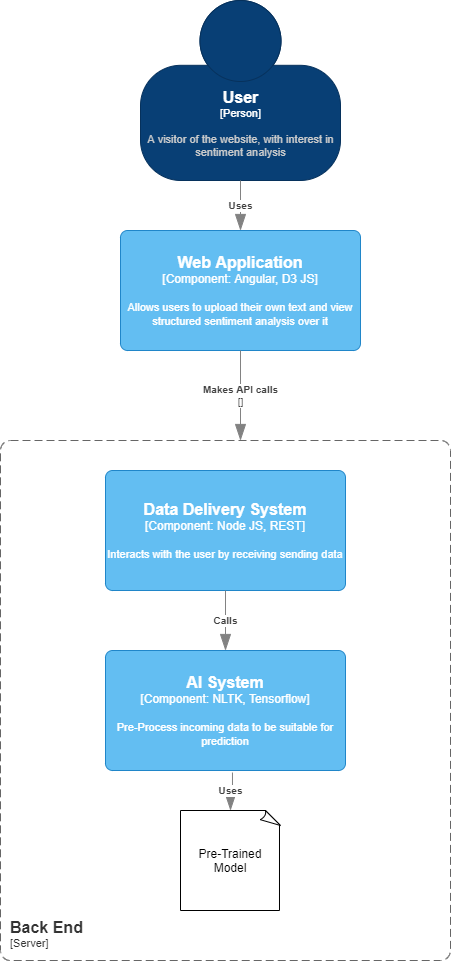

The diagram above was exported from draw.io. Its source (the exported page's mxGraphModel, read from the mxfile embedded in the PNG):
<mxGraphModel dx="1240" dy="1253" grid="1" gridSize="10" guides="1" tooltips="1" connect="1" arrows="1" fold="1" page="1" pageScale="1" pageWidth="827" pageHeight="1169" math="0" shadow="0">
  <root>
    <mxCell id="0" />
    <mxCell id="1" parent="0" />
    <object placeholders="1" c4Name="User" c4Type="Person" c4Description="A visitor of the website, with interest in&#10;sentiment analysis" label="&lt;font style=&quot;font-size: 16px&quot;&gt;&lt;b&gt;%c4Name%&lt;/b&gt;&lt;/font&gt;&lt;div&gt;[%c4Type%]&lt;/div&gt;&lt;br&gt;&lt;div&gt;&lt;font style=&quot;font-size: 11px&quot;&gt;&lt;font color=&quot;#cccccc&quot;&gt;%c4Description%&lt;/font&gt;&lt;/div&gt;" id="p5Qqbi6Spk6lZnrJKXCT-1">
      <mxCell style="html=1;fontSize=11;dashed=0;whitespace=wrap;fillColor=#083F75;strokeColor=#06315C;fontColor=#ffffff;shape=mxgraph.c4.person2;align=center;metaEdit=1;points=[[0.5,0,0],[1,0.5,0],[1,0.75,0],[0.75,1,0],[0.5,1,0],[0.25,1,0],[0,0.75,0],[0,0.5,0]];metaData={&quot;c4Type&quot;:{&quot;editable&quot;:false}};resizable=0;" parent="1" vertex="1">
        <mxGeometry x="370" y="80" width="200" height="180" as="geometry" />
      </mxCell>
    </object>
    <object placeholders="1" c4Type="Relationship" c4Description="Uses" label="&lt;div style=&quot;text-align: left&quot;&gt;&lt;div style=&quot;text-align: center&quot;&gt;&lt;b&gt;%c4Description%&lt;/b&gt;&lt;/div&gt;" id="p5Qqbi6Spk6lZnrJKXCT-6">
      <mxCell style="endArrow=blockThin;html=1;fontSize=10;fontColor=#404040;strokeWidth=1;endFill=1;strokeColor=#828282;elbow=vertical;metaEdit=1;endSize=14;startSize=14;jumpStyle=arc;jumpSize=16;rounded=0;edgeStyle=orthogonalEdgeStyle;entryX=0.5;entryY=0;entryDx=0;entryDy=0;entryPerimeter=0;" parent="1" source="p5Qqbi6Spk6lZnrJKXCT-1" target="Y3NizoA-0Qyg2zwbS98M-1" edge="1">
        <mxGeometry width="240" relative="1" as="geometry">
          <mxPoint x="140" y="270" as="sourcePoint" />
          <mxPoint x="230" y="320" as="targetPoint" />
        </mxGeometry>
      </mxCell>
    </object>
    <object placeholders="1" c4Name="Web Application" c4Type="Component" c4Technology="Angular, D3 JS" c4Description="Allows users to upload their own text and view structured sentiment analysis over it" label="&lt;font style=&quot;font-size: 16px&quot;&gt;&lt;b&gt;%c4Name%&lt;/b&gt;&lt;/font&gt;&lt;div&gt;[%c4Type%: %c4Technology%]&lt;/div&gt;&lt;br&gt;&lt;div&gt;&lt;font style=&quot;font-size: 11px&quot;&gt;%c4Description%&lt;/font&gt;&lt;/div&gt;" id="Y3NizoA-0Qyg2zwbS98M-1">
      <mxCell style="rounded=1;whiteSpace=wrap;html=1;labelBackgroundColor=none;fillColor=#63BEF2;fontColor=#ffffff;align=center;arcSize=6;strokeColor=#2086C9;metaEdit=1;metaData={&quot;c4Type&quot;:{&quot;editable&quot;:false}};resizable=0;points=[[0.25,0,0],[0.5,0,0],[0.75,0,0],[1,0.25,0],[1,0.5,0],[1,0.75,0],[0.75,1,0],[0.5,1,0],[0.25,1,0],[0,0.75,0],[0,0.5,0],[0,0.25,0]];" vertex="1" parent="1">
        <mxGeometry x="350" y="310" width="240" height="120" as="geometry" />
      </mxCell>
    </object>
    <object placeholders="1" c4Type="Relationship" c4Technology="" c4Description="Makes API calls" label="&lt;div style=&quot;text-align: left&quot;&gt;&lt;div style=&quot;text-align: center&quot;&gt;&lt;b&gt;%c4Description%&lt;/b&gt;&lt;/div&gt;&lt;div style=&quot;text-align: center&quot;&gt;[%c4Technology%]&lt;/div&gt;&lt;/div&gt;" id="Y3NizoA-0Qyg2zwbS98M-2">
      <mxCell style="endArrow=blockThin;html=1;fontSize=10;fontColor=#404040;strokeWidth=1;endFill=1;strokeColor=#828282;elbow=vertical;metaEdit=1;endSize=14;startSize=14;jumpStyle=arc;jumpSize=16;rounded=0;edgeStyle=orthogonalEdgeStyle;exitX=0.5;exitY=1;exitDx=0;exitDy=0;exitPerimeter=0;" edge="1" parent="1" source="Y3NizoA-0Qyg2zwbS98M-1">
        <mxGeometry width="240" relative="1" as="geometry">
          <mxPoint x="450" y="490" as="sourcePoint" />
          <mxPoint x="470" y="520" as="targetPoint" />
        </mxGeometry>
      </mxCell>
    </object>
    <object placeholders="1" c4Name="Back End" c4Type="ContainerScopeBoundary" c4Application="Server" label="&lt;font style=&quot;font-size: 16px&quot;&gt;&lt;b&gt;&lt;div style=&quot;text-align: left&quot;&gt;%c4Name%&lt;/div&gt;&lt;/b&gt;&lt;/font&gt;&lt;div style=&quot;text-align: left&quot;&gt;[%c4Application%]&lt;/div&gt;" id="Y3NizoA-0Qyg2zwbS98M-4">
      <mxCell style="rounded=1;fontSize=11;whiteSpace=wrap;html=1;dashed=1;arcSize=20;fillColor=none;strokeColor=#666666;fontColor=#333333;labelBackgroundColor=none;align=left;verticalAlign=bottom;labelBorderColor=none;spacingTop=0;spacing=10;dashPattern=8 4;metaEdit=1;rotatable=0;perimeter=rectanglePerimeter;noLabel=0;labelPadding=0;allowArrows=0;connectable=0;expand=0;recursiveResize=0;editable=1;pointerEvents=0;absoluteArcSize=1;metaData={&quot;c4Type&quot;:{&quot;editable&quot;:false}};points=[[0.25,0,0],[0.5,0,0],[0.75,0,0],[1,0.25,0],[1,0.5,0],[1,0.75,0],[0.75,1,0],[0.5,1,0],[0.25,1,0],[0,0.75,0],[0,0.5,0],[0,0.25,0]];" vertex="1" parent="1">
        <mxGeometry x="230" y="520" width="450" height="520" as="geometry" />
      </mxCell>
    </object>
    <object placeholders="1" c4Name="Data Delivery System" c4Type="Component" c4Technology="Node JS, REST" c4Description="Interacts with the user by receiving sending data" label="&lt;font style=&quot;font-size: 16px&quot;&gt;&lt;b&gt;%c4Name%&lt;/b&gt;&lt;/font&gt;&lt;div&gt;[%c4Type%: %c4Technology%]&lt;/div&gt;&lt;br&gt;&lt;div&gt;&lt;font style=&quot;font-size: 11px&quot;&gt;%c4Description%&lt;/font&gt;&lt;/div&gt;" id="Y3NizoA-0Qyg2zwbS98M-6">
      <mxCell style="rounded=1;whiteSpace=wrap;html=1;labelBackgroundColor=none;fillColor=#63BEF2;fontColor=#ffffff;align=center;arcSize=6;strokeColor=#2086C9;metaEdit=1;metaData={&quot;c4Type&quot;:{&quot;editable&quot;:false}};resizable=0;points=[[0.25,0,0],[0.5,0,0],[0.75,0,0],[1,0.25,0],[1,0.5,0],[1,0.75,0],[0.75,1,0],[0.5,1,0],[0.25,1,0],[0,0.75,0],[0,0.5,0],[0,0.25,0]];" vertex="1" parent="1">
        <mxGeometry x="335" y="550" width="240" height="120" as="geometry" />
      </mxCell>
    </object>
    <object placeholders="1" c4Type="Relationship" c4Description="Calls" label="&lt;div style=&quot;text-align: left&quot;&gt;&lt;div style=&quot;text-align: center&quot;&gt;&lt;b&gt;%c4Description%&lt;/b&gt;&lt;/div&gt;" id="Y3NizoA-0Qyg2zwbS98M-7">
      <mxCell style="endArrow=blockThin;html=1;fontSize=10;fontColor=#404040;strokeWidth=1;endFill=1;strokeColor=#828282;elbow=vertical;metaEdit=1;endSize=14;startSize=14;jumpStyle=arc;jumpSize=16;rounded=0;edgeStyle=orthogonalEdgeStyle;exitX=0.5;exitY=1;exitDx=0;exitDy=0;exitPerimeter=0;entryX=0.5;entryY=0;entryDx=0;entryDy=0;entryPerimeter=0;" edge="1" parent="1" source="Y3NizoA-0Qyg2zwbS98M-6" target="Y3NizoA-0Qyg2zwbS98M-9">
        <mxGeometry width="240" relative="1" as="geometry">
          <mxPoint x="455" y="700" as="sourcePoint" />
          <mxPoint x="455" y="750" as="targetPoint" />
          <Array as="points" />
        </mxGeometry>
      </mxCell>
    </object>
    <object placeholders="1" c4Name="AI System" c4Type="Component" c4Technology="NLTK, Tensorflow" c4Description="Pre-Process incoming data to be suitable for prediction" label="&lt;font style=&quot;font-size: 16px&quot;&gt;&lt;b&gt;%c4Name%&lt;/b&gt;&lt;/font&gt;&lt;div&gt;[%c4Type%: %c4Technology%]&lt;/div&gt;&lt;br&gt;&lt;div&gt;&lt;font style=&quot;font-size: 11px&quot;&gt;%c4Description%&lt;/font&gt;&lt;/div&gt;" id="Y3NizoA-0Qyg2zwbS98M-9">
      <mxCell style="rounded=1;whiteSpace=wrap;html=1;labelBackgroundColor=none;fillColor=#63BEF2;fontColor=#ffffff;align=center;arcSize=6;strokeColor=#2086C9;metaEdit=1;metaData={&quot;c4Type&quot;:{&quot;editable&quot;:false}};resizable=0;points=[[0.25,0,0],[0.5,0,0],[0.75,0,0],[1,0.25,0],[1,0.5,0],[1,0.75,0],[0.75,1,0],[0.5,1,0],[0.25,1,0],[0,0.75,0],[0,0.5,0],[0,0.25,0]];" vertex="1" parent="1">
        <mxGeometry x="335" y="730" width="240" height="120" as="geometry" />
      </mxCell>
    </object>
    <mxCell id="Y3NizoA-0Qyg2zwbS98M-11" value="Pre-Trained Model" style="whiteSpace=wrap;html=1;shape=mxgraph.basic.document" vertex="1" parent="1">
      <mxGeometry x="410" y="890" width="100" height="100" as="geometry" />
    </mxCell>
    <object placeholders="1" c4Type="Relationship" c4Description="Uses" label="&lt;div style=&quot;text-align: left&quot;&gt;&lt;div style=&quot;text-align: center&quot;&gt;&lt;b&gt;%c4Description%&lt;/b&gt;&lt;/div&gt;" id="Y3NizoA-0Qyg2zwbS98M-13">
      <mxCell style="endArrow=blockThin;html=1;fontSize=10;fontColor=#404040;strokeWidth=1;endFill=1;strokeColor=#828282;elbow=vertical;metaEdit=1;endSize=14;startSize=14;jumpStyle=arc;jumpSize=16;rounded=0;edgeStyle=orthogonalEdgeStyle;exitX=0.529;exitY=1.017;exitDx=0;exitDy=0;exitPerimeter=0;entryX=0.5;entryY=0;entryDx=0;entryDy=0;entryPerimeter=0;" edge="1" parent="1" source="Y3NizoA-0Qyg2zwbS98M-9" target="Y3NizoA-0Qyg2zwbS98M-11">
        <mxGeometry width="240" relative="1" as="geometry">
          <mxPoint x="320" y="850" as="sourcePoint" />
          <mxPoint x="560" y="850" as="targetPoint" />
        </mxGeometry>
      </mxCell>
    </object>
  </root>
</mxGraphModel>